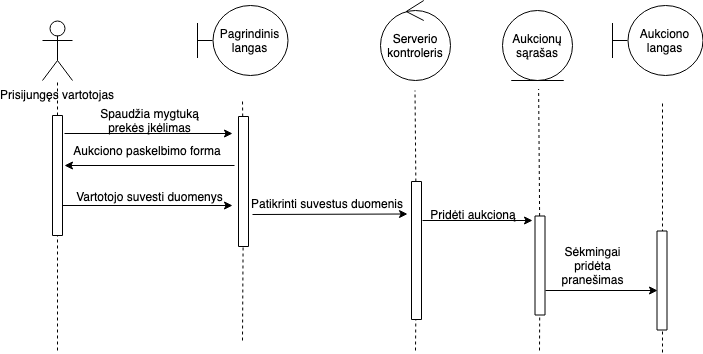

The diagram above was exported from draw.io. Its source (the exported page's mxGraphModel, read from the mxfile embedded in the PNG):
<mxGraphModel dx="918" dy="567" grid="1" gridSize="10" guides="1" tooltips="1" connect="1" arrows="1" fold="1" page="1" pageScale="1" pageWidth="827" pageHeight="1169" math="0" shadow="0">
  <root>
    <mxCell id="0" />
    <mxCell id="1" parent="0" />
    <mxCell id="ZZmKh0UCK-30dkqIJ2XD-1" value="Prisijungęs vartotojas&lt;br&gt;" style="shape=umlActor;verticalLabelPosition=bottom;labelBackgroundColor=#ffffff;verticalAlign=top;html=1;outlineConnect=0;" vertex="1" parent="1">
      <mxGeometry x="100" y="40" width="30" height="60" as="geometry" />
    </mxCell>
    <mxCell id="ZZmKh0UCK-30dkqIJ2XD-4" value="" style="endArrow=none;dashed=1;html=1;" edge="1" parent="1" source="ZZmKh0UCK-30dkqIJ2XD-5" target="ZZmKh0UCK-30dkqIJ2XD-1">
      <mxGeometry width="50" height="50" relative="1" as="geometry">
        <mxPoint x="113" y="500" as="sourcePoint" />
        <mxPoint x="150" y="240" as="targetPoint" />
      </mxGeometry>
    </mxCell>
    <mxCell id="ZZmKh0UCK-30dkqIJ2XD-5" value="" style="rounded=0;whiteSpace=wrap;html=1;rotation=90;" vertex="1" parent="1">
      <mxGeometry x="55" y="190" width="120" height="10" as="geometry" />
    </mxCell>
    <mxCell id="ZZmKh0UCK-30dkqIJ2XD-7" value="" style="endArrow=none;dashed=1;html=1;" edge="1" parent="1" target="ZZmKh0UCK-30dkqIJ2XD-5">
      <mxGeometry width="50" height="50" relative="1" as="geometry">
        <mxPoint x="115" y="370" as="sourcePoint" />
        <mxPoint x="114.8604651162791" y="100" as="targetPoint" />
      </mxGeometry>
    </mxCell>
    <mxCell id="ZZmKh0UCK-30dkqIJ2XD-10" value="Pagrindinis langas" style="shape=umlBoundary;whiteSpace=wrap;html=1;" vertex="1" parent="1">
      <mxGeometry x="255" y="25" width="90" height="70" as="geometry" />
    </mxCell>
    <mxCell id="ZZmKh0UCK-30dkqIJ2XD-12" value="Serverio kontroleris" style="ellipse;shape=umlControl;whiteSpace=wrap;html=1;" vertex="1" parent="1">
      <mxGeometry x="437.5" y="20" width="70" height="80" as="geometry" />
    </mxCell>
    <mxCell id="ZZmKh0UCK-30dkqIJ2XD-13" value="" style="endArrow=none;dashed=1;html=1;" edge="1" parent="1" source="ZZmKh0UCK-30dkqIJ2XD-14">
      <mxGeometry width="50" height="50" relative="1" as="geometry">
        <mxPoint x="298" y="520" as="sourcePoint" />
        <mxPoint x="300" y="120" as="targetPoint" />
      </mxGeometry>
    </mxCell>
    <mxCell id="ZZmKh0UCK-30dkqIJ2XD-14" value="" style="rounded=0;whiteSpace=wrap;html=1;rotation=90;" vertex="1" parent="1">
      <mxGeometry x="236" y="196" width="130" height="10" as="geometry" />
    </mxCell>
    <mxCell id="ZZmKh0UCK-30dkqIJ2XD-15" value="" style="endArrow=none;dashed=1;html=1;" edge="1" parent="1" target="ZZmKh0UCK-30dkqIJ2XD-14">
      <mxGeometry width="50" height="50" relative="1" as="geometry">
        <mxPoint x="300" y="360" as="sourcePoint" />
        <mxPoint x="299.8604651162791" y="120" as="targetPoint" />
      </mxGeometry>
    </mxCell>
    <mxCell id="ZZmKh0UCK-30dkqIJ2XD-16" value="" style="endArrow=classic;html=1;" edge="1" parent="1">
      <mxGeometry width="50" height="50" relative="1" as="geometry">
        <mxPoint x="122" y="153" as="sourcePoint" />
        <mxPoint x="290" y="153" as="targetPoint" />
        <Array as="points" />
      </mxGeometry>
    </mxCell>
    <mxCell id="ZZmKh0UCK-30dkqIJ2XD-17" value="Spaudžia mygtuką prekės įkėlimas" style="text;html=1;strokeColor=none;fillColor=none;align=center;verticalAlign=middle;whiteSpace=wrap;rounded=0;" vertex="1" parent="1">
      <mxGeometry x="150" y="130" width="115" height="20" as="geometry" />
    </mxCell>
    <mxCell id="ZZmKh0UCK-30dkqIJ2XD-21" value="" style="endArrow=none;html=1;verticalAlign=middle;startArrow=classic;startFill=1;endFill=0;exitX=0.039;exitY=1.25;exitDx=0;exitDy=0;exitPerimeter=0;" edge="1" parent="1" source="ZZmKh0UCK-30dkqIJ2XD-64">
      <mxGeometry width="50" height="50" relative="1" as="geometry">
        <mxPoint x="130" y="185" as="sourcePoint" />
        <mxPoint x="292" y="185" as="targetPoint" />
      </mxGeometry>
    </mxCell>
    <mxCell id="ZZmKh0UCK-30dkqIJ2XD-30" value="" style="endArrow=none;dashed=1;html=1;" edge="1" parent="1" source="ZZmKh0UCK-30dkqIJ2XD-31">
      <mxGeometry width="50" height="50" relative="1" as="geometry">
        <mxPoint x="470.5" y="510" as="sourcePoint" />
        <mxPoint x="472.5" y="110" as="targetPoint" />
      </mxGeometry>
    </mxCell>
    <mxCell id="ZZmKh0UCK-30dkqIJ2XD-31" value="" style="rounded=0;whiteSpace=wrap;html=1;rotation=90;" vertex="1" parent="1">
      <mxGeometry x="405" y="265" width="138" height="10" as="geometry" />
    </mxCell>
    <mxCell id="ZZmKh0UCK-30dkqIJ2XD-32" value="" style="endArrow=none;dashed=1;html=1;" edge="1" parent="1" target="ZZmKh0UCK-30dkqIJ2XD-31">
      <mxGeometry width="50" height="50" relative="1" as="geometry">
        <mxPoint x="473" y="370" as="sourcePoint" />
        <mxPoint x="472.3604651162791" y="110" as="targetPoint" />
      </mxGeometry>
    </mxCell>
    <mxCell id="ZZmKh0UCK-30dkqIJ2XD-39" value="" style="endArrow=classic;html=1;" edge="1" parent="1">
      <mxGeometry width="50" height="50" relative="1" as="geometry">
        <mxPoint x="310" y="234" as="sourcePoint" />
        <mxPoint x="465" y="233.5" as="targetPoint" />
      </mxGeometry>
    </mxCell>
    <mxCell id="ZZmKh0UCK-30dkqIJ2XD-40" value="Patikrinti suvestus duomenis" style="text;align=center;fontStyle=0;verticalAlign=middle;spacingLeft=3;spacingRight=3;strokeColor=none;rotatable=0;points=[[0,0.5],[1,0.5]];portConstraint=eastwest;" vertex="1" parent="1">
      <mxGeometry x="345" y="211" width="80" height="26" as="geometry" />
    </mxCell>
    <mxCell id="ZZmKh0UCK-30dkqIJ2XD-64" value="Aukciono paskelbimo forma" style="text;html=1;strokeColor=none;fillColor=none;align=center;verticalAlign=middle;whiteSpace=wrap;rounded=0;" vertex="1" parent="1">
      <mxGeometry x="115" y="160" width="180" height="20" as="geometry" />
    </mxCell>
    <mxCell id="ZZmKh0UCK-30dkqIJ2XD-66" value="" style="endArrow=classic;html=1;exitX=0.75;exitY=0;exitDx=0;exitDy=0;" edge="1" parent="1" source="ZZmKh0UCK-30dkqIJ2XD-5">
      <mxGeometry width="50" height="50" relative="1" as="geometry">
        <mxPoint x="140" y="290" as="sourcePoint" />
        <mxPoint x="290" y="225" as="targetPoint" />
      </mxGeometry>
    </mxCell>
    <mxCell id="ZZmKh0UCK-30dkqIJ2XD-67" value="Vartotojo suvesti duomenys" style="text;html=1;strokeColor=none;fillColor=none;align=center;verticalAlign=middle;whiteSpace=wrap;rounded=0;" vertex="1" parent="1">
      <mxGeometry x="130" y="206" width="155" height="20" as="geometry" />
    </mxCell>
    <mxCell id="ZZmKh0UCK-30dkqIJ2XD-88" value="Aukcionų sąrašas" style="ellipse;shape=umlEntity;whiteSpace=wrap;html=1;" vertex="1" parent="1">
      <mxGeometry x="560" y="30" width="70" height="70" as="geometry" />
    </mxCell>
    <mxCell id="ZZmKh0UCK-30dkqIJ2XD-90" value="Aukciono langas" style="shape=umlBoundary;whiteSpace=wrap;html=1;" vertex="1" parent="1">
      <mxGeometry x="670" y="25" width="90" height="70" as="geometry" />
    </mxCell>
    <mxCell id="ZZmKh0UCK-30dkqIJ2XD-91" value="" style="endArrow=none;dashed=1;html=1;" edge="1" parent="1" source="ZZmKh0UCK-30dkqIJ2XD-93">
      <mxGeometry width="50" height="50" relative="1" as="geometry">
        <mxPoint x="596" y="500" as="sourcePoint" />
        <mxPoint x="596.1285425101214" y="108.5" as="targetPoint" />
      </mxGeometry>
    </mxCell>
    <mxCell id="ZZmKh0UCK-30dkqIJ2XD-92" value="" style="endArrow=classic;html=1;" edge="1" parent="1">
      <mxGeometry width="50" height="50" relative="1" as="geometry">
        <mxPoint x="480" y="240" as="sourcePoint" />
        <mxPoint x="590" y="240" as="targetPoint" />
      </mxGeometry>
    </mxCell>
    <mxCell id="ZZmKh0UCK-30dkqIJ2XD-93" value="" style="rounded=0;whiteSpace=wrap;html=1;rotation=90;" vertex="1" parent="1">
      <mxGeometry x="548" y="280" width="99" height="10" as="geometry" />
    </mxCell>
    <mxCell id="ZZmKh0UCK-30dkqIJ2XD-94" value="" style="endArrow=none;dashed=1;html=1;" edge="1" parent="1" target="ZZmKh0UCK-30dkqIJ2XD-93">
      <mxGeometry width="50" height="50" relative="1" as="geometry">
        <mxPoint x="597" y="370" as="sourcePoint" />
        <mxPoint x="596.1285425101214" y="108.5" as="targetPoint" />
      </mxGeometry>
    </mxCell>
    <mxCell id="ZZmKh0UCK-30dkqIJ2XD-95" value="Pridėti aukcioną" style="text;html=1;strokeColor=none;fillColor=none;align=center;verticalAlign=middle;whiteSpace=wrap;rounded=0;" vertex="1" parent="1">
      <mxGeometry x="474" y="224" width="114" height="20" as="geometry" />
    </mxCell>
    <mxCell id="ZZmKh0UCK-30dkqIJ2XD-96" value="" style="endArrow=none;dashed=1;html=1;" edge="1" parent="1">
      <mxGeometry width="50" height="50" relative="1" as="geometry">
        <mxPoint x="720" y="372" as="sourcePoint" />
        <mxPoint x="720" y="120" as="targetPoint" />
      </mxGeometry>
    </mxCell>
    <mxCell id="ZZmKh0UCK-30dkqIJ2XD-97" value="" style="rounded=0;whiteSpace=wrap;html=1;rotation=90;" vertex="1" parent="1">
      <mxGeometry x="670" y="295" width="99" height="10" as="geometry" />
    </mxCell>
    <mxCell id="ZZmKh0UCK-30dkqIJ2XD-98" value="" style="endArrow=classic;html=1;exitX=0.75;exitY=0;exitDx=0;exitDy=0;" edge="1" parent="1" source="ZZmKh0UCK-30dkqIJ2XD-93">
      <mxGeometry width="50" height="50" relative="1" as="geometry">
        <mxPoint x="610" y="310" as="sourcePoint" />
        <mxPoint x="715" y="310" as="targetPoint" />
      </mxGeometry>
    </mxCell>
    <mxCell id="ZZmKh0UCK-30dkqIJ2XD-99" value="Sėkmingai pridėta pranešimas" style="text;html=1;strokeColor=none;fillColor=none;align=center;verticalAlign=middle;whiteSpace=wrap;rounded=0;" vertex="1" parent="1">
      <mxGeometry x="630" y="275" width="40" height="20" as="geometry" />
    </mxCell>
  </root>
</mxGraphModel>